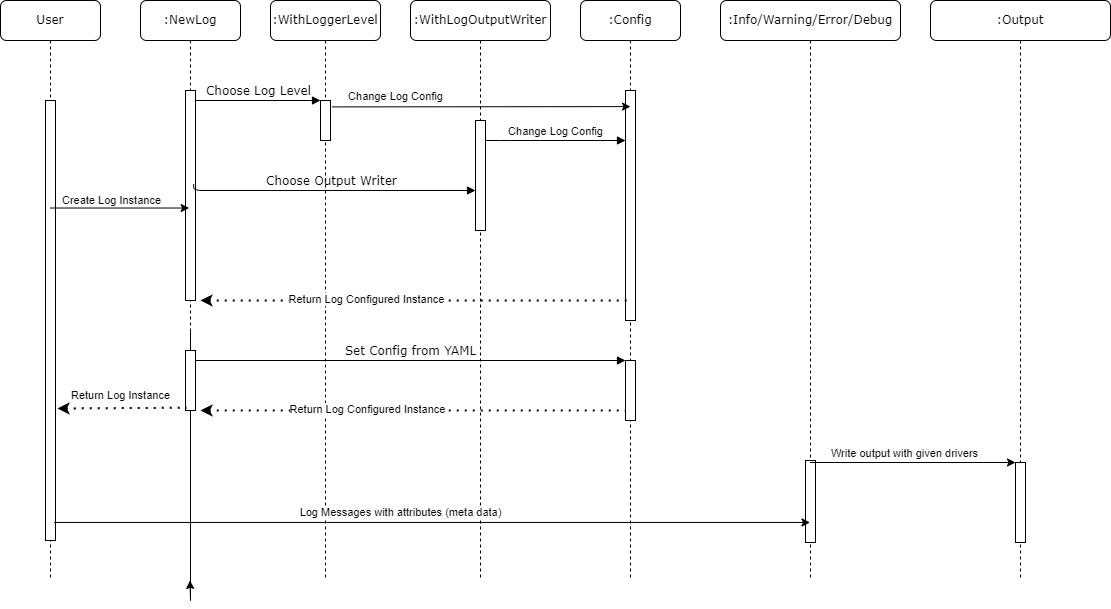

The diagram above was exported from draw.io. Its source (the exported page's mxGraphModel, read from the mxfile embedded in the PNG):
<mxGraphModel dx="1960" dy="691" grid="1" gridSize="10" guides="1" tooltips="1" connect="1" arrows="1" fold="1" page="1" pageScale="1" pageWidth="1100" pageHeight="850" background="none" math="0" shadow="0">
  <root>
    <mxCell id="0" />
    <mxCell id="1" parent="0" />
    <mxCell id="7baba1c4bc27f4b0-2" value=":WithLoggerLevel" style="shape=umlLifeline;perimeter=lifelinePerimeter;whiteSpace=wrap;html=1;container=1;collapsible=0;recursiveResize=0;outlineConnect=0;rounded=1;shadow=0;comic=0;labelBackgroundColor=none;strokeWidth=1;fontFamily=Verdana;fontSize=12;align=center;" parent="1" vertex="1">
      <mxGeometry x="230" y="80" width="110" height="580" as="geometry" />
    </mxCell>
    <mxCell id="7baba1c4bc27f4b0-10" value="" style="html=1;points=[];perimeter=orthogonalPerimeter;rounded=0;shadow=0;comic=0;labelBackgroundColor=none;strokeWidth=1;fontFamily=Verdana;fontSize=12;align=center;" parent="7baba1c4bc27f4b0-2" vertex="1">
      <mxGeometry x="50" y="100" width="10" height="40" as="geometry" />
    </mxCell>
    <mxCell id="7baba1c4bc27f4b0-3" value=":WithLogOutputWriter" style="shape=umlLifeline;perimeter=lifelinePerimeter;whiteSpace=wrap;html=1;container=1;collapsible=0;recursiveResize=0;outlineConnect=0;rounded=1;shadow=0;comic=0;labelBackgroundColor=none;strokeWidth=1;fontFamily=Verdana;fontSize=12;align=center;" parent="1" vertex="1">
      <mxGeometry x="370" y="80" width="140" height="580" as="geometry" />
    </mxCell>
    <mxCell id="7baba1c4bc27f4b0-13" value="" style="html=1;points=[];perimeter=orthogonalPerimeter;rounded=0;shadow=0;comic=0;labelBackgroundColor=none;strokeWidth=1;fontFamily=Verdana;fontSize=12;align=center;" parent="7baba1c4bc27f4b0-3" vertex="1">
      <mxGeometry x="65" y="120" width="10" height="110" as="geometry" />
    </mxCell>
    <mxCell id="Dq6_vU81HZDtxobGfRa3-10" value="" style="endArrow=none;dashed=1;html=1;dashPattern=1 3;strokeWidth=2;rounded=0;startArrow=classic;startFill=1;" edge="1" parent="7baba1c4bc27f4b0-3">
      <mxGeometry width="50" height="50" relative="1" as="geometry">
        <mxPoint x="-210" y="410" as="sourcePoint" />
        <mxPoint x="220" y="410" as="targetPoint" />
      </mxGeometry>
    </mxCell>
    <mxCell id="Dq6_vU81HZDtxobGfRa3-11" value="Return Log Configured Instance" style="edgeLabel;html=1;align=center;verticalAlign=middle;resizable=0;points=[];" vertex="1" connectable="0" parent="Dq6_vU81HZDtxobGfRa3-10">
      <mxGeometry x="-0.2296" y="2" relative="1" as="geometry">
        <mxPoint as="offset" />
      </mxGeometry>
    </mxCell>
    <mxCell id="7baba1c4bc27f4b0-4" value=":Config" style="shape=umlLifeline;perimeter=lifelinePerimeter;whiteSpace=wrap;html=1;container=1;collapsible=0;recursiveResize=0;outlineConnect=0;rounded=1;shadow=0;comic=0;labelBackgroundColor=none;strokeWidth=1;fontFamily=Verdana;fontSize=12;align=center;" parent="1" vertex="1">
      <mxGeometry x="540" y="80" width="100" height="580" as="geometry" />
    </mxCell>
    <mxCell id="7baba1c4bc27f4b0-5" value=":Info/Warning/Error/Debug" style="shape=umlLifeline;perimeter=lifelinePerimeter;whiteSpace=wrap;html=1;container=1;collapsible=0;recursiveResize=0;outlineConnect=0;rounded=1;shadow=0;comic=0;labelBackgroundColor=none;strokeWidth=1;fontFamily=Verdana;fontSize=12;align=center;" parent="1" vertex="1">
      <mxGeometry x="680" y="80" width="180" height="580" as="geometry" />
    </mxCell>
    <mxCell id="7baba1c4bc27f4b0-8" value=":NewLog" style="shape=umlLifeline;perimeter=lifelinePerimeter;whiteSpace=wrap;html=1;container=1;collapsible=0;recursiveResize=0;outlineConnect=0;rounded=1;shadow=0;comic=0;labelBackgroundColor=none;strokeWidth=1;fontFamily=Verdana;fontSize=12;align=center;" parent="1" vertex="1">
      <mxGeometry x="100" y="80" width="100" height="580" as="geometry" />
    </mxCell>
    <mxCell id="Dq6_vU81HZDtxobGfRa3-27" style="edgeStyle=orthogonalEdgeStyle;rounded=0;orthogonalLoop=1;jettySize=auto;html=1;" edge="1" parent="7baba1c4bc27f4b0-8" source="Dq6_vU81HZDtxobGfRa3-25" target="7baba1c4bc27f4b0-8">
      <mxGeometry relative="1" as="geometry" />
    </mxCell>
    <mxCell id="Dq6_vU81HZDtxobGfRa3-25" value="" style="html=1;points=[];perimeter=orthogonalPerimeter;rounded=0;shadow=0;comic=0;labelBackgroundColor=none;strokeWidth=1;fontFamily=Verdana;fontSize=12;align=center;" vertex="1" parent="7baba1c4bc27f4b0-8">
      <mxGeometry x="45" y="350" width="10" height="60" as="geometry" />
    </mxCell>
    <mxCell id="Dq6_vU81HZDtxobGfRa3-26" value="" style="html=1;points=[];perimeter=orthogonalPerimeter;rounded=0;shadow=0;comic=0;labelBackgroundColor=none;strokeWidth=1;fontFamily=Verdana;fontSize=12;align=center;" vertex="1" parent="7baba1c4bc27f4b0-8">
      <mxGeometry x="45" y="90" width="10" height="210" as="geometry" />
    </mxCell>
    <mxCell id="7baba1c4bc27f4b0-16" value="" style="html=1;points=[];perimeter=orthogonalPerimeter;rounded=0;shadow=0;comic=0;labelBackgroundColor=none;strokeWidth=1;fontFamily=Verdana;fontSize=12;align=center;" parent="1" vertex="1">
      <mxGeometry x="585" y="170" width="10" height="230" as="geometry" />
    </mxCell>
    <mxCell id="7baba1c4bc27f4b0-17" value="&lt;span style=&quot;font-family: Helvetica; font-size: 11px; background-color: rgb(255, 255, 255);&quot;&gt;Change Log Config&lt;/span&gt;" style="html=1;verticalAlign=bottom;endArrow=block;labelBackgroundColor=none;fontFamily=Verdana;fontSize=12;edgeStyle=elbowEdgeStyle;elbow=vertical;" parent="1" source="7baba1c4bc27f4b0-13" target="7baba1c4bc27f4b0-16" edge="1">
      <mxGeometry relative="1" as="geometry">
        <mxPoint x="510" y="220" as="sourcePoint" />
        <Array as="points">
          <mxPoint x="460" y="220" />
        </Array>
      </mxGeometry>
    </mxCell>
    <mxCell id="7baba1c4bc27f4b0-22" value="" style="html=1;points=[];perimeter=orthogonalPerimeter;rounded=0;shadow=0;comic=0;labelBackgroundColor=none;strokeWidth=1;fontFamily=Verdana;fontSize=12;align=center;" parent="1" vertex="1">
      <mxGeometry x="585" y="440" width="10" height="60" as="geometry" />
    </mxCell>
    <mxCell id="7baba1c4bc27f4b0-23" value="Set Config from YAML" style="html=1;verticalAlign=bottom;endArrow=block;entryX=0;entryY=0;labelBackgroundColor=none;fontFamily=Verdana;fontSize=12;" parent="1" target="7baba1c4bc27f4b0-22" edge="1">
      <mxGeometry relative="1" as="geometry">
        <mxPoint x="155" y="440" as="sourcePoint" />
      </mxGeometry>
    </mxCell>
    <mxCell id="7baba1c4bc27f4b0-11" value="Choose Log Level" style="html=1;verticalAlign=bottom;endArrow=block;entryX=0;entryY=0;labelBackgroundColor=none;fontFamily=Verdana;fontSize=12;edgeStyle=elbowEdgeStyle;elbow=vertical;" parent="1" target="7baba1c4bc27f4b0-10" edge="1">
      <mxGeometry relative="1" as="geometry">
        <mxPoint x="155" y="180" as="sourcePoint" />
      </mxGeometry>
    </mxCell>
    <mxCell id="7baba1c4bc27f4b0-14" value="Choose Output Writer" style="html=1;verticalAlign=bottom;endArrow=block;labelBackgroundColor=none;fontFamily=Verdana;fontSize=12;edgeStyle=elbowEdgeStyle;elbow=vertical;exitX=0.817;exitY=0.261;exitDx=0;exitDy=0;exitPerimeter=0;" parent="1" edge="1">
      <mxGeometry relative="1" as="geometry">
        <mxPoint x="153.17000000000007" y="263.52" as="sourcePoint" />
        <mxPoint x="435" y="270" as="targetPoint" />
        <Array as="points">
          <mxPoint x="300" y="270" />
        </Array>
      </mxGeometry>
    </mxCell>
    <mxCell id="Dq6_vU81HZDtxobGfRa3-1" value=":Output" style="shape=umlLifeline;perimeter=lifelinePerimeter;whiteSpace=wrap;html=1;container=1;collapsible=0;recursiveResize=0;outlineConnect=0;rounded=1;shadow=0;comic=0;labelBackgroundColor=none;strokeWidth=1;fontFamily=Verdana;fontSize=12;align=center;" vertex="1" parent="1">
      <mxGeometry x="890" y="80" width="180" height="580" as="geometry" />
    </mxCell>
    <mxCell id="7baba1c4bc27f4b0-25" value="" style="html=1;points=[];perimeter=orthogonalPerimeter;rounded=0;shadow=0;comic=0;labelBackgroundColor=none;strokeColor=#000000;strokeWidth=1;fillColor=#FFFFFF;fontFamily=Verdana;fontSize=12;fontColor=#000000;align=center;" parent="Dq6_vU81HZDtxobGfRa3-1" vertex="1">
      <mxGeometry x="85" y="462" width="10" height="80" as="geometry" />
    </mxCell>
    <mxCell id="Dq6_vU81HZDtxobGfRa3-2" value="User" style="shape=umlLifeline;perimeter=lifelinePerimeter;whiteSpace=wrap;html=1;container=1;collapsible=0;recursiveResize=0;outlineConnect=0;rounded=1;shadow=0;comic=0;labelBackgroundColor=none;strokeWidth=1;fontFamily=Verdana;fontSize=12;align=center;" vertex="1" parent="1">
      <mxGeometry x="-40" y="80" width="100" height="580" as="geometry" />
    </mxCell>
    <mxCell id="Dq6_vU81HZDtxobGfRa3-3" value="" style="html=1;points=[];perimeter=orthogonalPerimeter;rounded=0;shadow=0;comic=0;labelBackgroundColor=none;strokeWidth=1;fontFamily=Verdana;fontSize=12;align=center;" vertex="1" parent="Dq6_vU81HZDtxobGfRa3-2">
      <mxGeometry x="45" y="100" width="10" height="440" as="geometry" />
    </mxCell>
    <mxCell id="Dq6_vU81HZDtxobGfRa3-4" value="" style="endArrow=classic;html=1;rounded=0;entryX=0.365;entryY=0.336;entryDx=0;entryDy=0;entryPerimeter=0;" edge="1" parent="1" source="Dq6_vU81HZDtxobGfRa3-2">
      <mxGeometry width="50" height="50" relative="1" as="geometry">
        <mxPoint x="350" y="380" as="sourcePoint" />
        <mxPoint x="148.6500000000001" y="287.52" as="targetPoint" />
      </mxGeometry>
    </mxCell>
    <mxCell id="Dq6_vU81HZDtxobGfRa3-5" value="Create Log Instance" style="edgeLabel;html=1;align=center;verticalAlign=middle;resizable=0;points=[];" vertex="1" connectable="0" parent="Dq6_vU81HZDtxobGfRa3-4">
      <mxGeometry x="-0.167" y="-3" relative="1" as="geometry">
        <mxPoint x="3" y="-11" as="offset" />
      </mxGeometry>
    </mxCell>
    <mxCell id="Dq6_vU81HZDtxobGfRa3-6" value="" style="endArrow=classic;html=1;rounded=0;exitX=1.174;exitY=0.16;exitDx=0;exitDy=0;exitPerimeter=0;entryX=0.5;entryY=0.07;entryDx=0;entryDy=0;entryPerimeter=0;" edge="1" parent="1" source="7baba1c4bc27f4b0-10" target="7baba1c4bc27f4b0-16">
      <mxGeometry width="50" height="50" relative="1" as="geometry">
        <mxPoint x="430" y="380" as="sourcePoint" />
        <mxPoint x="580" y="186" as="targetPoint" />
      </mxGeometry>
    </mxCell>
    <mxCell id="Dq6_vU81HZDtxobGfRa3-7" value="Change Log Config" style="edgeLabel;html=1;align=center;verticalAlign=middle;resizable=0;points=[];" vertex="1" connectable="0" parent="Dq6_vU81HZDtxobGfRa3-6">
      <mxGeometry x="-0.5796" y="-3" relative="1" as="geometry">
        <mxPoint y="-14" as="offset" />
      </mxGeometry>
    </mxCell>
    <mxCell id="Dq6_vU81HZDtxobGfRa3-8" value="" style="endArrow=none;dashed=1;html=1;dashPattern=1 3;strokeWidth=2;rounded=0;startArrow=classic;startFill=1;" edge="1" parent="1" target="7baba1c4bc27f4b0-4">
      <mxGeometry width="50" height="50" relative="1" as="geometry">
        <mxPoint x="160" y="380" as="sourcePoint" />
        <mxPoint x="480" y="330" as="targetPoint" />
      </mxGeometry>
    </mxCell>
    <mxCell id="Dq6_vU81HZDtxobGfRa3-9" value="Return Log Configured Instance" style="edgeLabel;html=1;align=center;verticalAlign=middle;resizable=0;points=[];" vertex="1" connectable="0" parent="Dq6_vU81HZDtxobGfRa3-8">
      <mxGeometry x="-0.2296" y="2" relative="1" as="geometry">
        <mxPoint as="offset" />
      </mxGeometry>
    </mxCell>
    <mxCell id="Dq6_vU81HZDtxobGfRa3-12" value="" style="endArrow=none;dashed=1;html=1;dashPattern=1 3;strokeWidth=2;rounded=0;entryX=0.093;entryY=0.96;entryDx=0;entryDy=0;entryPerimeter=0;startArrow=classic;startFill=1;" edge="1" parent="1">
      <mxGeometry width="50" height="50" relative="1" as="geometry">
        <mxPoint x="17" y="488" as="sourcePoint" />
        <mxPoint x="145.92999999999984" y="487.20000000000005" as="targetPoint" />
      </mxGeometry>
    </mxCell>
    <mxCell id="Dq6_vU81HZDtxobGfRa3-13" value="Return Log Instance" style="edgeLabel;html=1;align=center;verticalAlign=middle;resizable=0;points=[];" vertex="1" connectable="0" parent="Dq6_vU81HZDtxobGfRa3-12">
      <mxGeometry x="-0.2985" relative="1" as="geometry">
        <mxPoint x="18" y="-13" as="offset" />
      </mxGeometry>
    </mxCell>
    <mxCell id="Dq6_vU81HZDtxobGfRa3-15" value="" style="html=1;points=[];perimeter=orthogonalPerimeter;rounded=0;shadow=0;comic=0;labelBackgroundColor=none;strokeWidth=1;fontFamily=Verdana;fontSize=12;align=center;" vertex="1" parent="1">
      <mxGeometry x="765" y="540" width="10" height="82" as="geometry" />
    </mxCell>
    <mxCell id="Dq6_vU81HZDtxobGfRa3-14" value="" style="endArrow=classic;html=1;rounded=0;exitX=0.87;exitY=0.959;exitDx=0;exitDy=0;exitPerimeter=0;" edge="1" parent="1" source="Dq6_vU81HZDtxobGfRa3-3" target="7baba1c4bc27f4b0-5">
      <mxGeometry width="50" height="50" relative="1" as="geometry">
        <mxPoint x="430" y="410" as="sourcePoint" />
        <mxPoint x="480" y="360" as="targetPoint" />
      </mxGeometry>
    </mxCell>
    <mxCell id="Dq6_vU81HZDtxobGfRa3-16" value="Log Messages with attributes (meta data)" style="edgeLabel;html=1;align=center;verticalAlign=middle;resizable=0;points=[];" vertex="1" connectable="0" parent="Dq6_vU81HZDtxobGfRa3-14">
      <mxGeometry x="-0.0851" y="-2" relative="1" as="geometry">
        <mxPoint y="-12" as="offset" />
      </mxGeometry>
    </mxCell>
    <mxCell id="Dq6_vU81HZDtxobGfRa3-23" value="" style="endArrow=classic;html=1;rounded=0;" edge="1" parent="1" source="7baba1c4bc27f4b0-5" target="7baba1c4bc27f4b0-25">
      <mxGeometry width="50" height="50" relative="1" as="geometry">
        <mxPoint x="770" y="360" as="sourcePoint" />
        <mxPoint x="980" y="360" as="targetPoint" />
      </mxGeometry>
    </mxCell>
    <mxCell id="Dq6_vU81HZDtxobGfRa3-24" value="Write output with given drivers" style="edgeLabel;html=1;align=center;verticalAlign=middle;resizable=0;points=[];" vertex="1" connectable="0" parent="Dq6_vU81HZDtxobGfRa3-23">
      <mxGeometry x="-0.0865" relative="1" as="geometry">
        <mxPoint y="-10" as="offset" />
      </mxGeometry>
    </mxCell>
  </root>
</mxGraphModel>